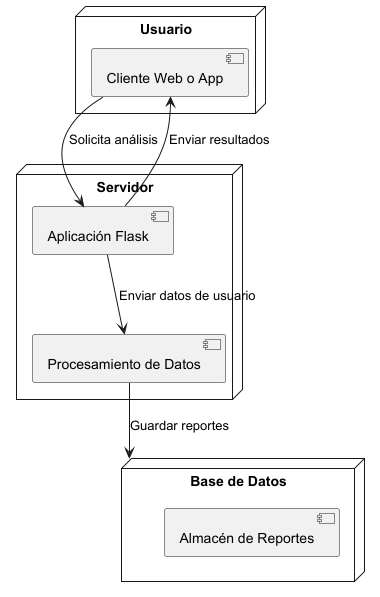

The diagram above was rendered by PlantUML. Its source (embedded in the PNG):
@startuml

node "Usuario" {
    [Cliente Web o App]
}

node "Servidor" {
    [Aplicación Flask]
    [Procesamiento de Datos]
}

node "Base de Datos" {
    [Almacén de Reportes]
}

"Cliente Web o App" --> "Aplicación Flask" : Solicita análisis
"Aplicación Flask" --> "Procesamiento de Datos" : Enviar datos de usuario
"Procesamiento de Datos" --> "Base de Datos" : Guardar reportes
"Aplicación Flask" --> "Cliente Web o App" : Enviar resultados

@enduml